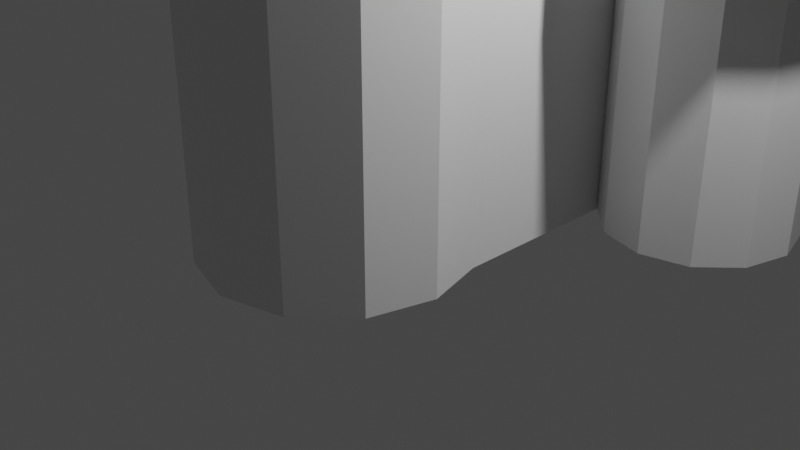 # Source: Castle.blend  (saved by Blender 2.83.19; exported with 4.5.12 LTS)
import bpy
from mathutils import Matrix  # noqa: F401  (used for matrix-valued properties, if any)

bpy.ops.wm.read_factory_settings(use_empty=True)
scene = bpy.context.scene
scene.name = 'Scene'

# ---- collections
col_collection = bpy.data.collections.new('Collection'); scene.collection.children.link(col_collection)

# ---- materials (node trees are filled in below, after node groups)
mat_material = bpy.data.materials.new('Material')
mat_material.alpha_threshold = 0.0
mat_material.use_transparent_shadow = False
mat_material.line_color = (0.0, 0.0, 0.0, 1.0)

# ---- material node trees
mat_material.use_nodes = True; mat_material.node_tree.nodes.clear()
_N = mat_material.node_tree.nodes; _L = mat_material.node_tree.links
n0 = _N.new('ShaderNodeOutputMaterial'); n0.name = 'Material Output'; n0.location = (300, 300)
n1 = _N.new('ShaderNodeBsdfPrincipled'); n1.name = 'Principled BSDF'; n1.location = (10, 300)
n1.distribution = 'GGX'
n1.subsurface_method = 'BURLEY'
n1.inputs[2].default_value = 0.4
n1.inputs[3].default_value = 1.45
n1.inputs[27].default_value = (0.0, 0.0, 0.0, 1.0)
n1.inputs[28].default_value = 1.0
_L.new(n1.outputs[0], n0.inputs[0])
n0.is_active_output = True

# ---- world
world_world = bpy.data.worlds.new('World'); scene.world = world_world
world_world.use_nodes = True; world_world.node_tree.nodes.clear()
_N = world_world.node_tree.nodes; _L = world_world.node_tree.links
n0 = _N.new('ShaderNodeOutputWorld'); n0.name = 'World Output'; n0.location = (300, 300)
n1 = _N.new('ShaderNodeBackground'); n1.name = 'Background'; n1.location = (10, 300)
n1.inputs[0].default_value = (0.05088, 0.05088, 0.05088, 1.0)
_L.new(n1.outputs[0], n0.inputs[0])
n0.is_active_output = True
world_world.color = (0.05088, 0.05088, 0.05088)
world_world.use_sun_shadow = False
world_world.sun_shadow_jitter_overblur = 0.0

# ---- cameras
cam_camera = bpy.data.cameras.new('Camera')
cam_camera.clip_end = 100.0
cam_camera.ortho_scale = 7.314

# ---- lights
light_light = bpy.data.lights.new('Light', 'POINT')
light_light.transmission_factor = 0.0
light_light.energy = 1000.0
light_light.shadow_soft_size = 0.1
light_light.shadow_maximum_resolution = 0.006
light_light.use_absolute_resolution = True

# ---- meshes
me_cube = bpy.data.meshes.new('Cube')
me_cube.from_pydata([(-2.103, 3.136, 0.0), (-2.603, 3.002, 0.0), (-2.969, 2.636, 0.0), (-3.103, 2.136, 0.0), (-2.969, 1.636, 0.0), (-2.603, 1.27, 0.0), (-2.103, 1.136, 0.0), (-1.603, 1.27, 0.0), (-1.237, 1.636, 0.0), (-1.103, 2.136, 0.0), (-1.237, 2.636, 0.0), (-1.603, 3.002, 0.0), (-2.103, 3.136, 3.188), (-2.603, 3.002, 3.188), (-2.969, 2.636, 3.188), (-3.103, 2.136, 3.188), (-2.969, 1.636, 3.188), (-2.603, 1.27, 3.188), (-2.103, 1.136, 3.188), (-1.603, 1.27, 3.188), (-1.237, 1.636, 3.188), (-1.103, 2.136, 3.188), (-1.237, 2.636, 3.188), (-1.603, 3.002, 3.188), (-2.103, 3.566, 3.188), (-2.818, 3.374, 3.188), (-3.341, 2.851, 3.188), (-3.533, 2.136, 3.188), (-3.341, 1.421, 3.188), (-2.818, 0.8975, 3.188), (-2.103, 0.706, 3.188), (-1.388, 0.8975, 3.188), (-0.8644, 1.421, 3.188), (-0.6728, 2.136, 3.188), (-0.8644, 2.851, 3.188), (-1.388, 3.374, 3.188), (-2.103, 3.566, 3.88), (-2.818, 3.374, 3.88), (-3.341, 2.851, 3.88), (-3.533, 2.136, 3.88), (-3.341, 1.421, 3.88), (-2.818, 0.8975, 3.88), (-2.103, 0.706, 3.88), (-1.388, 0.8975, 3.88), (-0.8644, 1.421, 3.88), (-0.6728, 2.136, 3.88), (-0.8644, 2.851, 3.88), (-1.388, 3.374, 3.88), (-2.103, 2.99, 3.88), (-2.53, 2.876, 3.88), (-2.842, 2.563, 3.88), (-2.957, 2.136, 3.88), (-2.842, 1.709, 3.88), (-2.53, 1.396, 3.88), (-2.103, 1.282, 3.88), (-1.676, 1.396, 3.88), (-1.363, 1.709, 3.88), (-1.249, 2.136, 3.88), (-1.363, 2.563, 3.88), (-1.676, 2.876, 3.88), (-2.103, 2.99, 3.36), (-2.53, 2.876, 3.36), (-2.842, 2.563, 3.36), (-2.957, 2.136, 3.36), (-2.842, 1.709, 3.36), (-2.53, 1.396, 3.36), (-2.103, 1.282, 3.36), (-1.676, 1.396, 3.36), (-1.363, 1.709, 3.36), (-1.249, 2.136, 3.36), (-1.363, 2.563, 3.36), (-1.676, 2.876, 3.36), (-2.103, 3.566, 4.405), (-3.341, 2.851, 4.405), (-3.533, 2.136, 4.405), (-2.818, 0.8975, 4.405), (-2.103, 0.706, 4.405), (-0.8644, 1.421, 4.405), (-0.6728, 2.136, 4.405), (-1.388, 3.374, 4.405), (-2.103, 2.99, 4.405), (-2.842, 2.563, 4.405), (-2.957, 2.136, 4.405), (-2.53, 1.396, 4.405), (-2.103, 1.282, 4.405), (-1.363, 1.709, 4.405), (-1.249, 2.136, 4.405), (-1.676, 2.876, 4.405)], [], [(1, 0, 11, 10, 9, 8, 7, 6, 5, 4, 3, 2), (16, 17, 29, 28), (6, 7, 19, 18), (3, 4, 16, 15), (10, 11, 23, 22), (0, 1, 13, 12), (7, 8, 20, 19), (4, 5, 17, 16), (11, 0, 12, 23), (1, 2, 14, 13), (8, 9, 21, 20), (5, 6, 18, 17), (2, 3, 15, 14), (9, 10, 22, 21), (28, 29, 41, 40), (23, 12, 24, 35), (13, 14, 26, 25), (20, 21, 33, 32), (17, 18, 30, 29), (14, 15, 27, 26), (21, 22, 34, 33), (18, 19, 31, 30), (15, 16, 28, 27), (22, 23, 35, 34), (12, 13, 25, 24), (19, 20, 32, 31), (43, 44, 56, 55), (35, 24, 36, 47), (25, 26, 38, 37), (32, 33, 45, 44), (29, 30, 42, 41), (26, 27, 39, 38), (33, 34, 46, 45), (30, 31, 43, 42), (27, 28, 40, 39), (34, 35, 47, 46), (24, 25, 37, 36), (31, 32, 44, 43), (48, 49, 61, 60), (40, 41, 53, 52), (42, 54, 84, 76), (37, 38, 50, 49), (45, 57, 86, 78), (54, 53, 83, 84), (56, 44, 77, 85), (45, 46, 58, 57), (42, 43, 55, 54), (39, 40, 52, 51), (46, 47, 59, 58), (36, 37, 49, 48), (61, 62, 63, 64, 65, 66, 67, 68, 69, 70, 71, 60), (55, 56, 68, 67), (52, 53, 65, 64), (59, 48, 60, 71), (49, 50, 62, 61), (56, 57, 69, 68), (53, 54, 66, 65), (50, 51, 63, 62), (57, 58, 70, 69), (54, 55, 67, 66), (51, 52, 64, 63), (58, 59, 71, 70), (79, 72, 80, 87), (77, 78, 86, 85), (75, 76, 84, 83), (73, 74, 82, 81), (44, 45, 78, 77), (53, 41, 75, 83), (39, 51, 82, 74), (38, 39, 74, 73), (57, 56, 85, 86), (36, 48, 80, 72), (47, 36, 72, 79), (51, 50, 81, 82), (59, 47, 79, 87), (41, 42, 76, 75), (50, 38, 73, 81), (48, 59, 87, 80)])
_uv = me_cube.uv_layers.new(name='UVMap')
_uv.uv.foreach_set('vector', [0.0, 0.0, 0.0, 0.0, 0.0, 0.0, 0.0, 0.0, 0.0, 0.0, 0.0, 0.0, 0.0, 0.0, 0.0, 0.0, 0.0, 0.0, 0.0, 0.0, 0.0, 0.0, 0.0, 0.0, 0.0, 0.0, 0.0, 0.0, 0.0, 0.0, 0.0, 0.0, 0.0, 0.0, 0.0, 0.0, 0.0, 0.0, 0.0, 0.0, 0.0, 0.0, 0.0, 0.0, 0.0, 0.0, 0.0, 0.0, 0.0, 0.0, 0.0, 0.0, 0.0, 0.0, 0.0, 0.0, 0.0, 0.0, 0.0, 0.0, 0.0, 0.0, 0.0, 0.0, 0.0, 0.0, 0.0, 0.0, 0.0, 0.0, 0.0, 0.0, 0.0, 0.0, 0.0, 0.0, 0.0, 0.0, 0.0, 0.0, 0.0, 0.0, 0.0, 0.0, 0.0, 0.0, 0.0, 0.0, 0.0, 0.0, 0.0, 0.0, 0.0, 0.0, 0.0, 0.0, 0.0, 0.0, 0.0, 0.0, 0.0, 0.0, 0.0, 0.0, 0.0, 0.0, 0.0, 0.0, 0.0, 0.0, 0.0, 0.0, 0.0, 0.0, 0.0, 0.0, 0.0, 0.0, 0.0, 0.0, 0.0, 0.0, 0.0, 0.0, 0.0, 0.0, 0.0, 0.0, 0.0, 0.0, 0.0, 0.0, 0.0, 0.0, 0.0, 0.0, 0.0, 0.0, 0.0, 0.0, 0.0, 0.0, 0.0, 0.0, 0.0, 0.0, 0.0, 0.0, 0.0, 0.0, 0.0, 0.0, 0.0, 0.0, 0.0, 0.0, 0.0, 0.0, 0.0, 0.0, 0.0, 0.0, 0.0, 0.0, 0.0, 0.0, 0.0, 0.0, 0.0, 0.0, 0.0, 0.0, 0.0, 0.0, 0.0, 0.0, 0.0, 0.0, 0.0, 0.0, 0.0, 0.0, 0.0, 0.0, 0.0, 0.0, 0.0, 0.0, 0.0, 0.0, 0.0, 0.0, 0.0, 0.0, 0.0, 0.0, 0.0, 0.0, 0.0, 0.0, 0.0, 0.0, 0.0, 0.0, 0.0, 0.0, 0.0, 0.0, 0.0, 0.0, 0.0, 0.0, 0.0, 0.0, 0.0, 0.0, 0.0, 0.0, 0.0, 0.0, 0.0, 0.0, 0.0, 0.0, 0.0, 0.0, 0.0, 0.0, 0.0, 0.0, 0.0, 0.0, 0.0, 0.0, 0.0, 0.0, 0.0, 0.0, 0.0, 0.0, 0.0, 0.0, 0.0, 0.0, 0.0, 0.0, 0.0, 0.0, 0.0, 0.0, 0.0, 0.0, 0.0, 0.0, 0.0, 0.0, 0.0, 0.0, 0.0, 0.0, 0.0, 0.0, 0.0, 0.0, 0.0, 0.0, 0.0, 0.0, 0.0, 0.0, 0.0, 0.0, 0.0, 0.0, 0.0, 0.0, 0.0, 0.0, 0.0, 0.0, 0.0, 0.0, 0.0, 0.0, 0.0, 0.0, 0.0, 0.0, 0.0, 0.0, 0.0, 0.0, 0.0, 0.0, 0.0, 0.0, 0.0, 0.0, 0.0, 0.0, 0.0, 0.0, 0.0, 0.0, 0.0, 0.0, 0.0, 0.0, 0.0, 0.0, 0.0, 0.0, 0.0, 0.0, 0.0, 0.0, 0.0, 0.0, 0.0, 0.0, 0.0, 0.0, 0.0, 0.0, 0.0, 0.0, 0.0, 0.0, 0.0, 0.0, 0.0, 0.0, 0.0, 0.0, 0.0, 0.0, 0.0, 0.0, 0.0, 0.0, 0.0, 0.0, 0.0, 0.0, 0.0, 0.0, 0.0, 0.0, 0.0, 0.0, 0.0, 0.0, 0.0, 0.0, 0.0, 0.0, 0.0, 0.0, 0.0, 0.0, 0.0, 0.0, 0.0, 0.0, 0.0, 0.0, 0.0, 0.0, 0.0, 0.0, 0.0, 0.0, 0.0, 0.0, 0.0, 0.0, 0.0, 0.0, 0.0, 0.0, 0.0, 0.0, 0.0, 0.0, 0.0, 0.0, 0.0, 0.0, 0.0, 0.0, 0.0, 0.0, 0.0, 0.0, 0.0, 0.0, 0.0, 0.0, 0.0, 0.0, 0.0, 0.0, 0.0, 0.0, 0.0, 0.0, 0.0, 0.0, 0.0, 0.0, 0.0, 0.0, 0.0, 0.0, 0.0, 0.0, 0.0, 0.0, 0.0, 0.0, 0.0, 0.0, 0.0, 0.0, 0.0, 0.0, 0.0, 0.0, 0.0, 0.0, 0.0, 0.0, 0.0, 0.0, 0.0, 0.0, 0.0, 0.0, 0.0, 0.0, 0.0, 0.0, 0.0, 0.0, 0.0, 0.0, 0.0, 0.0, 0.0, 0.0, 0.0, 0.0, 0.0, 0.0, 0.0, 0.0, 0.0, 0.0, 0.0, 0.0, 0.0, 0.0, 0.0, 0.0, 0.0, 0.0, 0.0, 0.0, 0.0, 0.0, 0.0, 0.0, 0.0, 0.0, 0.0, 0.0, 0.0, 0.0, 0.0, 0.0, 0.0, 0.0, 0.0, 0.0, 0.0, 0.0, 0.0, 0.0, 0.0, 0.0, 0.0, 0.0, 0.0, 0.0, 0.0, 0.0, 0.0, 0.0, 0.0, 0.0, 0.0, 0.0, 0.0, 0.0, 0.0, 0.0, 0.0, 0.0, 0.0, 0.0, 0.0, 0.0, 0.0, 0.0, 0.0, 0.0, 0.0, 0.0, 0.0, 0.0, 0.0, 0.0, 0.0, 0.0, 0.0, 0.0, 0.0, 0.0, 0.0, 0.0, 0.0, 0.0, 0.0, 0.0, 0.0, 0.0, 0.0, 0.0, 0.0, 0.0, 0.0, 0.0, 0.0, 0.0, 0.0, 0.0, 0.0, 0.0, 0.0, 0.0, 0.0, 0.0, 0.0, 0.0, 0.0, 0.0, 0.0, 0.0, 0.0, 0.0, 0.0, 0.0, 0.0, 0.0, 0.0, 0.0, 0.0, 0.0, 0.0, 0.0, 0.0, 0.0, 0.0, 0.0, 0.0, 0.0, 0.0, 0.0, 0.0, 0.0, 0.0, 0.0, 0.0, 0.0, 0.0, 0.0, 0.0, 0.0, 0.0, 0.0, 0.0, 0.0, 0.0, 0.0, 0.0, 0.0, 0.0, 0.0, 0.0, 0.0, 0.0, 0.0, 0.0, 0.0, 0.0, 0.0, 0.0, 0.0, 0.0, 0.0, 0.0, 0.0, 0.0, 0.0, 0.0, 0.0, 0.0, 0.0, 0.0, 0.0, 0.0, 0.0, 0.0, 0.0, 0.0, 0.0, 0.0, 0.0, 0.0, 0.0, 0.0, 0.0, 0.0, 0.0, 0.0, 0.0, 0.0, 0.0, 0.0, 0.0, 0.0, 0.0, 0.0, 0.0, 0.0, 0.0, 0.0, 0.0, 0.0, 0.0, 0.0, 0.0, 0.0, 0.0, 0.0, 0.0])
me_cube.materials.append(mat_material)
me_cube.use_remesh_preserve_volume = False
me_cube.use_remesh_preserve_attributes = False
me_cube.use_mirror_vertex_groups = False
me_cube.update()
me_cube_001 = bpy.data.meshes.new('Cube.001')
me_cube_001.from_pydata([(-1.228, -1.0, 0.0), (-1.228, -1.0, 2.699), (-1.228, 1.807, 0.0), (-1.228, 1.807, 2.699), (0.0, 1.807, 0.0), (0.0, 1.807, 2.699), (0.0, -1.0, 0.0), (0.0, -1.0, 2.699)], [], [(0, 1, 3, 2), (6, 7, 1, 0), (5, 3, 1, 7), (2, 4, 6, 0), (2, 3, 5, 4)])
_uv = me_cube_001.uv_layers.new(name='UVMap')
_uv.uv.foreach_set('vector', [0.375, 0.0, 0.625, 0.0, 0.625, 0.25, 0.375, 0.25, 0.375, 0.875, 0.625, 0.875, 0.625, 1.0, 0.375, 1.0, 0.75, 0.5, 0.875, 0.5, 0.875, 0.75, 0.75, 0.75, 0.125, 0.5, 0.25, 0.5, 0.25, 0.75, 0.125, 0.75, 0.375, 0.25, 0.625, 0.25, 0.625, 0.375, 0.375, 0.375])
me_cube_001.use_remesh_fix_poles = True
me_cube_001.use_remesh_preserve_attributes = False
me_cube_001.use_mirror_vertex_groups = False
me_cube_001.update()
me_cube_002 = bpy.data.meshes.new('Cube.002')
me_cube_002.from_pydata([(0.04331, 0.4964, 0.002105), (-0.6369, 0.3141, 0.002105), (-1.135, -0.1839, 0.002105), (-1.317, -0.8641, 0.002105), (-1.135, -1.544, 0.002105), (-0.6369, -2.042, 0.002105), (0.04331, -2.225, 0.002105), (0.7235, -2.042, 0.002105), (1.222, -1.544, 0.002105), (1.404, -0.8641, 0.002105), (1.222, -0.1839, 0.002105), (0.7235, 0.3141, 0.002105), (0.04331, 0.4964, 4.388), (-0.6369, 0.3141, 4.388), (-1.135, -0.1839, 4.388), (-1.317, -0.8641, 4.388), (-1.135, -1.544, 4.388), (-0.6369, -2.042, 4.388), (0.04331, -2.225, 4.388), (0.7235, -2.042, 4.388), (1.222, -1.544, 4.388), (1.404, -0.8641, 4.388), (1.222, -0.1839, 4.388), (0.7235, 0.3141, 4.388), (0.04331, 1.081, 4.388), (-0.9294, 0.8207, 4.388), (-1.641, 0.1086, 4.388), (-1.902, -0.8641, 4.388), (-1.641, -1.837, 4.388), (-0.9294, -2.549, 4.388), (0.04331, -2.809, 4.388), (1.016, -2.549, 4.388), (1.728, -1.837, 4.388), (1.989, -0.8641, 4.388), (1.728, 0.1086, 4.388), (1.016, 0.8207, 4.388), (0.04331, 1.081, 5.33), (-0.9294, 0.8207, 5.33), (-1.641, 0.1086, 5.33), (-1.902, -0.8641, 5.33), (-1.641, -1.837, 5.33), (-0.9294, -2.549, 5.33), (0.04331, -2.809, 5.33), (1.016, -2.549, 5.33), (1.728, -1.837, 5.33), (1.989, -0.8641, 5.33), (1.728, 0.1086, 5.33), (1.016, 0.8207, 5.33), (0.04331, 0.298, 5.33), (-0.5377, 0.1423, 5.33), (-0.9631, -0.2831, 5.33), (-1.119, -0.8641, 5.33), (-0.9631, -1.445, 5.33), (-0.5377, -1.87, 5.33), (0.04331, -2.026, 5.33), (0.6243, -1.87, 5.33), (1.05, -1.445, 5.33), (1.205, -0.8641, 5.33), (1.05, -0.2831, 5.33), (0.6243, 0.1423, 5.33), (0.04331, 0.298, 4.623), (-0.5377, 0.1423, 4.623), (-0.9631, -0.2831, 4.623), (-1.119, -0.8641, 4.623), (-0.9631, -1.445, 4.623), (-0.5377, -1.87, 4.623), (0.04331, -2.026, 4.623), (0.6243, -1.87, 4.623), (1.05, -1.445, 4.623), (1.205, -0.8641, 4.623), (1.05, -0.2831, 4.623), (0.6243, 0.1423, 4.623), (0.04331, 1.081, 6.044), (-1.641, 0.1086, 6.044), (-1.902, -0.8641, 6.044), (-0.9294, -2.549, 6.044), (0.04331, -2.809, 6.044), (1.728, -1.837, 6.044), (1.989, -0.8641, 6.044), (1.016, 0.8207, 6.044), (0.04331, 0.298, 6.044), (-0.9631, -0.2831, 6.044), (-1.119, -0.8641, 6.044), (-0.5377, -1.87, 6.044), (0.04331, -2.026, 6.044), (1.05, -1.445, 6.044), (1.205, -0.8641, 6.044), (0.6243, 0.1423, 6.044)], [], [(1, 0, 11, 10, 9, 8, 7, 6, 5, 4, 3, 2), (16, 17, 29, 28), (6, 7, 19, 18), (3, 4, 16, 15), (10, 11, 23, 22), (0, 1, 13, 12), (7, 8, 20, 19), (4, 5, 17, 16), (11, 0, 12, 23), (1, 2, 14, 13), (8, 9, 21, 20), (5, 6, 18, 17), (2, 3, 15, 14), (9, 10, 22, 21), (28, 29, 41, 40), (23, 12, 24, 35), (13, 14, 26, 25), (20, 21, 33, 32), (17, 18, 30, 29), (14, 15, 27, 26), (21, 22, 34, 33), (18, 19, 31, 30), (15, 16, 28, 27), (22, 23, 35, 34), (12, 13, 25, 24), (19, 20, 32, 31), (43, 44, 56, 55), (35, 24, 36, 47), (25, 26, 38, 37), (32, 33, 45, 44), (29, 30, 42, 41), (26, 27, 39, 38), (33, 34, 46, 45), (30, 31, 43, 42), (27, 28, 40, 39), (34, 35, 47, 46), (24, 25, 37, 36), (31, 32, 44, 43), (48, 49, 61, 60), (40, 41, 53, 52), (42, 54, 84, 76), (37, 38, 50, 49), (45, 57, 86, 78), (54, 53, 83, 84), (56, 44, 77, 85), (45, 46, 58, 57), (42, 43, 55, 54), (39, 40, 52, 51), (46, 47, 59, 58), (36, 37, 49, 48), (61, 62, 63, 64, 65, 66, 67, 68, 69, 70, 71, 60), (55, 56, 68, 67), (52, 53, 65, 64), (59, 48, 60, 71), (49, 50, 62, 61), (56, 57, 69, 68), (53, 54, 66, 65), (50, 51, 63, 62), (57, 58, 70, 69), (54, 55, 67, 66), (51, 52, 64, 63), (58, 59, 71, 70), (79, 72, 80, 87), (77, 78, 86, 85), (75, 76, 84, 83), (73, 74, 82, 81), (44, 45, 78, 77), (53, 41, 75, 83), (39, 51, 82, 74), (38, 39, 74, 73), (57, 56, 85, 86), (36, 48, 80, 72), (47, 36, 72, 79), (51, 50, 81, 82), (59, 47, 79, 87), (41, 42, 76, 75), (50, 38, 73, 81), (48, 59, 87, 80)])
_uv = me_cube_002.uv_layers.new(name='UVMap')
_uv.uv.foreach_set('vector', [0.0, 0.0, 0.0, 0.0, 0.0, 0.0, 0.0, 0.0, 0.0, 0.0, 0.0, 0.0, 0.0, 0.0, 0.0, 0.0, 0.0, 0.0, 0.0, 0.0, 0.0, 0.0, 0.0, 0.0, 0.0, 0.0, 0.0, 0.0, 0.0, 0.0, 0.0, 0.0, 0.0, 0.0, 0.0, 0.0, 0.0, 0.0, 0.0, 0.0, 0.0, 0.0, 0.0, 0.0, 0.0, 0.0, 0.0, 0.0, 0.0, 0.0, 0.0, 0.0, 0.0, 0.0, 0.0, 0.0, 0.0, 0.0, 0.0, 0.0, 0.0, 0.0, 0.0, 0.0, 0.0, 0.0, 0.0, 0.0, 0.0, 0.0, 0.0, 0.0, 0.0, 0.0, 0.0, 0.0, 0.0, 0.0, 0.0, 0.0, 0.0, 0.0, 0.0, 0.0, 0.0, 0.0, 0.0, 0.0, 0.0, 0.0, 0.0, 0.0, 0.0, 0.0, 0.0, 0.0, 0.0, 0.0, 0.0, 0.0, 0.0, 0.0, 0.0, 0.0, 0.0, 0.0, 0.0, 0.0, 0.0, 0.0, 0.0, 0.0, 0.0, 0.0, 0.0, 0.0, 0.0, 0.0, 0.0, 0.0, 0.0, 0.0, 0.0, 0.0, 0.0, 0.0, 0.0, 0.0, 0.0, 0.0, 0.0, 0.0, 0.0, 0.0, 0.0, 0.0, 0.0, 0.0, 0.0, 0.0, 0.0, 0.0, 0.0, 0.0, 0.0, 0.0, 0.0, 0.0, 0.0, 0.0, 0.0, 0.0, 0.0, 0.0, 0.0, 0.0, 0.0, 0.0, 0.0, 0.0, 0.0, 0.0, 0.0, 0.0, 0.0, 0.0, 0.0, 0.0, 0.0, 0.0, 0.0, 0.0, 0.0, 0.0, 0.0, 0.0, 0.0, 0.0, 0.0, 0.0, 0.0, 0.0, 0.0, 0.0, 0.0, 0.0, 0.0, 0.0, 0.0, 0.0, 0.0, 0.0, 0.0, 0.0, 0.0, 0.0, 0.0, 0.0, 0.0, 0.0, 0.0, 0.0, 0.0, 0.0, 0.0, 0.0, 0.0, 0.0, 0.0, 0.0, 0.0, 0.0, 0.0, 0.0, 0.0, 0.0, 0.0, 0.0, 0.0, 0.0, 0.0, 0.0, 0.0, 0.0, 0.0, 0.0, 0.0, 0.0, 0.0, 0.0, 0.0, 0.0, 0.0, 0.0, 0.0, 0.0, 0.0, 0.0, 0.0, 0.0, 0.0, 0.0, 0.0, 0.0, 0.0, 0.0, 0.0, 0.0, 0.0, 0.0, 0.0, 0.0, 0.0, 0.0, 0.0, 0.0, 0.0, 0.0, 0.0, 0.0, 0.0, 0.0, 0.0, 0.0, 0.0, 0.0, 0.0, 0.0, 0.0, 0.0, 0.0, 0.0, 0.0, 0.0, 0.0, 0.0, 0.0, 0.0, 0.0, 0.0, 0.0, 0.0, 0.0, 0.0, 0.0, 0.0, 0.0, 0.0, 0.0, 0.0, 0.0, 0.0, 0.0, 0.0, 0.0, 0.0, 0.0, 0.0, 0.0, 0.0, 0.0, 0.0, 0.0, 0.0, 0.0, 0.0, 0.0, 0.0, 0.0, 0.0, 0.0, 0.0, 0.0, 0.0, 0.0, 0.0, 0.0, 0.0, 0.0, 0.0, 0.0, 0.0, 0.0, 0.0, 0.0, 0.0, 0.0, 0.0, 0.0, 0.0, 0.0, 0.0, 0.0, 0.0, 0.0, 0.0, 0.0, 0.0, 0.0, 0.0, 0.0, 0.0, 0.0, 0.0, 0.0, 0.0, 0.0, 0.0, 0.0, 0.0, 0.0, 0.0, 0.0, 0.0, 0.0, 0.0, 0.0, 0.0, 0.0, 0.0, 0.0, 0.0, 0.0, 0.0, 0.0, 0.0, 0.0, 0.0, 0.0, 0.0, 0.0, 0.0, 0.0, 0.0, 0.0, 0.0, 0.0, 0.0, 0.0, 0.0, 0.0, 0.0, 0.0, 0.0, 0.0, 0.0, 0.0, 0.0, 0.0, 0.0, 0.0, 0.0, 0.0, 0.0, 0.0, 0.0, 0.0, 0.0, 0.0, 0.0, 0.0, 0.0, 0.0, 0.0, 0.0, 0.0, 0.0, 0.0, 0.0, 0.0, 0.0, 0.0, 0.0, 0.0, 0.0, 0.0, 0.0, 0.0, 0.0, 0.0, 0.0, 0.0, 0.0, 0.0, 0.0, 0.0, 0.0, 0.0, 0.0, 0.0, 0.0, 0.0, 0.0, 0.0, 0.0, 0.0, 0.0, 0.0, 0.0, 0.0, 0.0, 0.0, 0.0, 0.0, 0.0, 0.0, 0.0, 0.0, 0.0, 0.0, 0.0, 0.0, 0.0, 0.0, 0.0, 0.0, 0.0, 0.0, 0.0, 0.0, 0.0, 0.0, 0.0, 0.0, 0.0, 0.0, 0.0, 0.0, 0.0, 0.0, 0.0, 0.0, 0.0, 0.0, 0.0, 0.0, 0.0, 0.0, 0.0, 0.0, 0.0, 0.0, 0.0, 0.0, 0.0, 0.0, 0.0, 0.0, 0.0, 0.0, 0.0, 0.0, 0.0, 0.0, 0.0, 0.0, 0.0, 0.0, 0.0, 0.0, 0.0, 0.0, 0.0, 0.0, 0.0, 0.0, 0.0, 0.0, 0.0, 0.0, 0.0, 0.0, 0.0, 0.0, 0.0, 0.0, 0.0, 0.0, 0.0, 0.0, 0.0, 0.0, 0.0, 0.0, 0.0, 0.0, 0.0, 0.0, 0.0, 0.0, 0.0, 0.0, 0.0, 0.0, 0.0, 0.0, 0.0, 0.0, 0.0, 0.0, 0.0, 0.0, 0.0, 0.0, 0.0, 0.0, 0.0, 0.0, 0.0, 0.0, 0.0, 0.0, 0.0, 0.0, 0.0, 0.0, 0.0, 0.0, 0.0, 0.0, 0.0, 0.0, 0.0, 0.0, 0.0, 0.0, 0.0, 0.0, 0.0, 0.0, 0.0, 0.0, 0.0, 0.0, 0.0, 0.0, 0.0, 0.0, 0.0, 0.0, 0.0, 0.0, 0.0, 0.0, 0.0, 0.0, 0.0, 0.0, 0.0, 0.0, 0.0, 0.0, 0.0, 0.0, 0.0, 0.0, 0.0, 0.0, 0.0, 0.0, 0.0, 0.0, 0.0, 0.0, 0.0, 0.0, 0.0, 0.0, 0.0, 0.0, 0.0, 0.0, 0.0, 0.0, 0.0, 0.0, 0.0, 0.0, 0.0, 0.0, 0.0, 0.0, 0.0, 0.0, 0.0, 0.0, 0.0, 0.0, 0.0, 0.0, 0.0, 0.0, 0.0, 0.0, 0.0, 0.0, 0.0, 0.0, 0.0, 0.0, 0.0, 0.0, 0.0, 0.0, 0.0, 0.0, 0.0, 0.0, 0.0, 0.0, 0.0, 0.0, 0.0, 0.0, 0.0, 0.0])
me_cube_002.materials.append(mat_material)
me_cube_002.use_remesh_preserve_volume = False
me_cube_002.use_remesh_preserve_attributes = False
me_cube_002.use_mirror_vertex_groups = False
me_cube_002.update()
me_plane = bpy.data.meshes.new('Plane')
me_plane.from_pydata([(0.7534, 0.2084, 0.0), (0.5397, 0.8112, 0.0), (0.7315, 0.4522, 0.0), (0.3588, 0.9315, 0.0), (0.663, 0.6523, 0.0), (0.0, 1.0, 0.0), (0.7561, -0.9973, 0.0), (0.8583, 0.2365, 0.0), (0.6261, 0.9033, 0.0), (0.8402, 0.502, 0.0), (0.4126, 1.045, 0.0), (0.7716, 0.7157, 0.0), (0.0, 1.126, 0.0), (0.8702, -0.9963, 0.0), (0.7534, 0.2084, 0.1754), (0.5397, 0.8112, 0.1754), (0.7315, 0.4522, 0.1754), (0.3588, 0.9315, 0.1754), (0.663, 0.6523, 0.1754), (0.0, 1.0, 0.1754), (0.7561, -0.9973, 0.1754), (0.8583, 0.2365, 0.1754), (0.6261, 0.9033, 0.1754), (0.8402, 0.502, 0.1754), (0.4126, 1.045, 0.1754), (0.7716, 0.7157, 0.1754), (0.0, 1.126, 0.1754), (0.8702, -0.9963, 0.1754), (0.0, -1.005, 0.0), (0.7534, 0.2084, -0.03214), (0.5397, 0.8112, -0.03214), (0.7315, 0.4522, -0.03214), (0.3588, 0.9315, -0.03214), (0.663, 0.6523, -0.03214), (0.0, 1.0, -0.03214), (0.7561, -0.9973, -0.03214), (0.8583, 0.2365, -0.03214), (0.6261, 0.9033, -0.03214), (0.8402, 0.502, -0.03214), (0.4126, 1.045, -0.03214), (0.7716, 0.7157, -0.03214), (0.0, 1.126, -0.03214), (0.8702, -0.9963, -0.03214), (0.0, 0.2008, -0.03214), (0.0, 0.8036, -0.03214), (0.0, 0.4447, -0.03214), (0.0, 0.9239, -0.03214), (0.0, 0.6447, -0.03214), (0.0, -1.005, -0.03214)], [], [(9, 11, 40, 38), (10, 12, 41, 39), (18, 15, 22, 25), (16, 18, 25, 23), (20, 14, 21, 27), (15, 17, 24, 22), (17, 19, 26, 24), (14, 16, 23, 21), (6, 0, 14, 20), (11, 9, 23, 25), (3, 5, 19, 17), (2, 4, 18, 16), (8, 11, 25, 22), (10, 8, 22, 24), (4, 1, 15, 18), (9, 7, 21, 23), (1, 3, 17, 15), (13, 6, 20, 27), (7, 13, 27, 21), (0, 2, 16, 14), (12, 10, 24, 26), (13, 7, 36, 42), (6, 13, 42, 35), (6, 28, 48, 35), (7, 9, 38, 36), (8, 10, 39, 37), (11, 8, 37, 40), (33, 40, 37, 30), (31, 38, 40, 33), (35, 42, 36, 29), (30, 37, 39, 32), (32, 39, 41, 34), (29, 36, 38, 31), (30, 33, 47, 44), (33, 31, 45, 47), (29, 35, 48, 43), (32, 30, 44, 46), (46, 32, 34), (31, 29, 43, 45)])
_uv = me_plane.uv_layers.new(name='UVMap')
_uv.uv.foreach_set('vector', [0.0, 0.0, 0.0, 0.0, 0.0, 0.0, 0.0, 0.0, 0.0, 0.0, 0.0, 0.0, 0.0, 0.0, 0.0, 0.0, 0.0, 0.0, 0.0, 0.0, 0.0, 0.0, 0.0, 0.0, 0.0, 0.0, 0.0, 0.0, 0.0, 0.0, 0.0, 0.0, 0.0, 0.0, 0.0, 0.0, 0.0, 0.0, 0.0, 0.0, 0.0, 0.0, 0.0, 0.0, 0.0, 0.0, 0.0, 0.0, 0.0, 0.0, 0.0, 0.0, 0.0, 0.0, 0.0, 0.0, 0.0, 0.0, 0.0, 0.0, 0.0, 0.0, 0.0, 0.0, 0.0, 0.0, 0.0, 0.0, 0.0, 0.0, 0.0, 0.0, 0.0, 0.0, 0.0, 0.0, 0.0, 0.0, 0.0, 0.0, 0.0, 0.0, 0.0, 0.0, 0.0, 0.0, 0.0, 0.0, 0.0, 0.0, 0.0, 0.0, 0.0, 0.0, 0.0, 0.0, 0.0, 0.0, 0.0, 0.0, 0.0, 0.0, 0.0, 0.0, 0.0, 0.0, 0.0, 0.0, 0.0, 0.0, 0.0, 0.0, 0.0, 0.0, 0.0, 0.0, 0.0, 0.0, 0.0, 0.0, 0.0, 0.0, 0.0, 0.0, 0.0, 0.0, 0.0, 0.0, 0.0, 0.0, 0.0, 0.0, 0.0, 0.0, 0.0, 0.0, 0.0, 0.0, 0.0, 0.0, 0.0, 0.0, 0.0, 0.0, 0.0, 0.0, 0.0, 0.0, 0.0, 0.0, 0.0, 0.0, 0.0, 0.0, 0.0, 0.0, 0.0, 0.0, 0.0, 0.0, 0.0, 0.0, 0.0, 0.0, 0.0, 0.0, 0.0, 0.0, 0.0, 0.0, 0.0, 0.0, 0.0, 0.0, 0.0, 0.0, 0.0, 0.0, 0.0, 0.0, 0.0, 0.0, 0.0, 0.0, 0.0, 0.0, 0.0, 0.0, 0.0, 0.0, 0.0, 0.0, 0.0, 0.0, 0.0, 0.0, 0.0, 0.0, 0.0, 0.0, 0.0, 0.0, 0.0, 0.0, 0.0, 0.0, 0.0, 0.0, 0.0, 0.0, 0.0, 0.0, 0.0, 0.0, 0.0, 0.0, 0.0, 0.0, 0.0, 0.0, 0.0, 0.0, 0.0, 0.0, 0.0, 0.0, 0.0, 0.0, 0.0, 0.0, 0.0, 0.0, 0.0, 0.0, 0.0, 0.0, 0.0, 0.0, 0.0, 0.0, 0.0, 0.0, 0.0, 0.0, 0.0, 0.0, 0.0, 0.0, 0.0, 0.0, 0.0, 0.0, 0.0, 0.0, 0.0, 0.0, 0.0, 0.0, 0.0, 0.0, 0.0, 0.0, 0.0, 0.0, 0.0, 0.0, 0.0, 0.0, 0.0, 0.0, 0.0, 0.0, 0.0, 0.0, 0.0, 0.0, 0.0, 0.0, 0.0, 0.0, 0.0, 0.0, 0.0, 0.0, 0.0, 0.0, 0.0, 0.0, 0.0, 0.0, 0.0, 0.0, 0.0, 0.0, 0.0, 0.0, 0.0, 0.0, 0.0, 0.0, 0.0, 0.0, 0.0, 0.0, 0.0, 0.0, 0.0, 0.0, 0.0, 0.0])
me_plane.use_remesh_fix_poles = True
me_plane.use_remesh_preserve_attributes = False
me_plane.use_mirror_vertex_groups = False
me_plane.update()

# ---- objects
ob_towers = bpy.data.objects.new('Towers', me_cube)
ob_light = bpy.data.objects.new('Light', light_light)
ob_camera = bpy.data.objects.new('Camera', cam_camera)
ob_cube = bpy.data.objects.new('Cube', me_cube_001)
ob_maintower = bpy.data.objects.new('MainTower', me_cube_002)
ob_plane = bpy.data.objects.new('Plane', me_plane)

# ---- transforms, parenting, visibility, modifiers, constraints
ob_towers.location = (0.0, 0.0, 0.0)
ob_towers.lock_rotations_4d = False
ob_towers.empty_display_type = 'ARROWS'
ob_towers.lineart.crease_threshold = 0.0
_m = ob_towers.modifiers.new('Mirror', 'MIRROR')
ob_light.location = (4.076, 1.005, 5.904)
ob_light.rotation_euler = (0.6503, 0.05522, 1.866)
ob_light.lock_rotations_4d = False
ob_light.empty_display_type = 'ARROWS'
ob_light.color = (0.0, 0.0, 0.0, 0.0)
ob_light.lineart.crease_threshold = 0.0
ob_camera.location = (7.359, -6.926, 4.958)
ob_camera.rotation_euler = (1.109, 0.0, 0.8149)
ob_camera.lock_rotations_4d = False
ob_camera.empty_display_type = 'ARROWS'
ob_camera.color = (0.0, 0.0, 0.0, 0.0)
ob_camera.display_type = 'WIRE'
ob_camera.lineart.crease_threshold = 0.0
ob_cube.location = (0.0, 0.0, 0.0)
ob_cube.lineart.crease_threshold = 0.0
_m = ob_cube.modifiers.new('Mirror', 'MIRROR')
ob_maintower.location = (0.0, 0.0, 0.0)
ob_maintower.lock_rotations_4d = False
ob_maintower.empty_display_type = 'ARROWS'
ob_maintower.lineart.crease_threshold = 0.0
ob_plane.location = (0.0, 1.803, 1.004)
ob_plane.rotation_euler = (1.571, -2.22e-16, -3.142)
ob_plane.lineart.crease_threshold = 0.0
_m = ob_plane.modifiers.new('Mirror', 'MIRROR')
_m.use_clip = True

# ---- collection membership
col_collection.objects.link(ob_towers)
col_collection.objects.link(ob_light)
col_collection.objects.link(ob_camera)
col_collection.objects.link(ob_cube)
col_collection.objects.link(ob_maintower)
col_collection.objects.link(ob_plane)

# ---- scene / render settings (as saved in the file)
scene.camera = ob_camera
scene.frame_start = 1; scene.frame_end = 250; scene.frame_set(255)
scene.render.engine = 'BLENDER_EEVEE_NEXT'
scene.cycles.use_denoising = False
scene.cycles.samples = 128
scene.cycles.sampling_pattern = 'TABULATED_SOBOL'
scene.cycles.use_adaptive_sampling = False
scene.cycles.use_light_tree = False
scene.view_settings.view_transform = 'Filmic'
bpy.context.view_layer.update()

